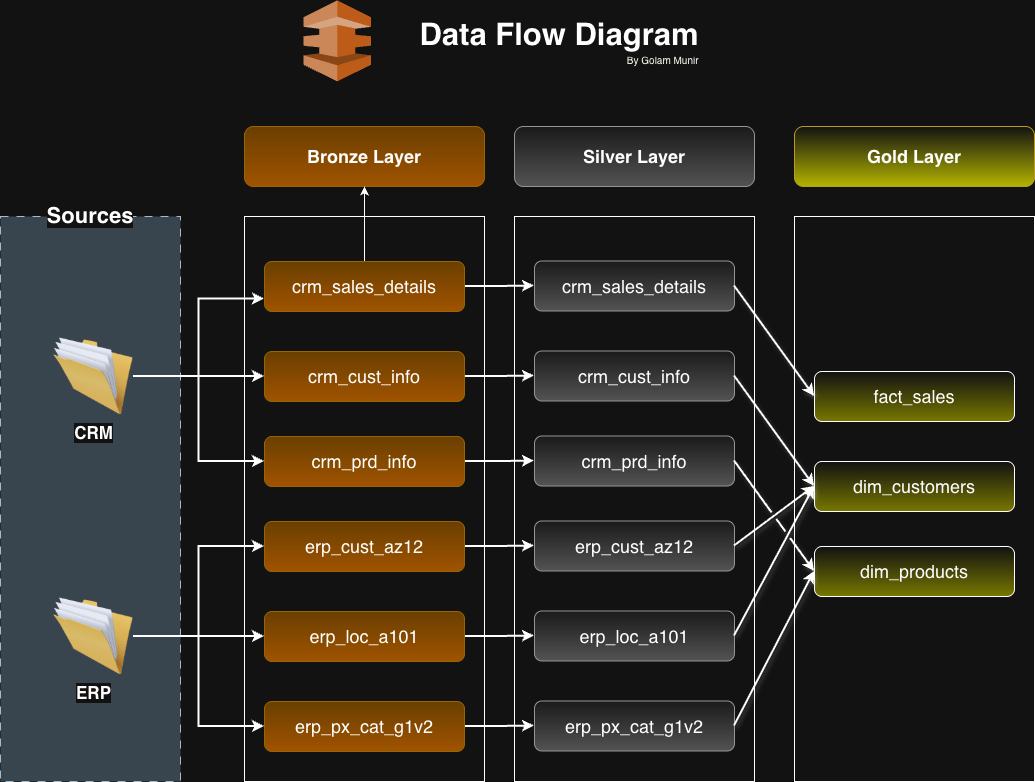

The diagram above was exported from draw.io. Its source (the exported page's mxGraphModel, read from the mxfile embedded in the PNG):
<mxGraphModel dx="2175" dy="801" grid="1" gridSize="10" guides="1" tooltips="1" connect="1" arrows="1" fold="1" page="1" pageScale="1" pageWidth="1100" pageHeight="850" math="0" shadow="0">
  <root>
    <mxCell id="0" />
    <mxCell id="1" parent="0" />
    <mxCell id="c-7IBnVXfk_EI-VRNMf4-13" parent="1" style="rounded=0;whiteSpace=wrap;html=1;fontSize=18;" value="" vertex="1">
      <mxGeometry height="565" width="240" x="271" y="225" as="geometry" />
    </mxCell>
    <mxCell id="c-7IBnVXfk_EI-VRNMf4-1" parent="1" style="rounded=0;whiteSpace=wrap;html=1;dashed=1;fillColor=#bac8d3;dashPattern=8 8;strokeColor=#23445d;" value="" vertex="1">
      <mxGeometry height="565" width="180" x="27" y="225" as="geometry" />
    </mxCell>
    <mxCell id="c-7IBnVXfk_EI-VRNMf4-40" edge="1" parent="1" source="c-7IBnVXfk_EI-VRNMf4-3" style="edgeStyle=orthogonalEdgeStyle;rounded=0;orthogonalLoop=1;jettySize=auto;html=1;strokeWidth=2;" target="c-7IBnVXfk_EI-VRNMf4-22">
      <mxGeometry relative="1" as="geometry" />
    </mxCell>
    <mxCell id="c-7IBnVXfk_EI-VRNMf4-41" edge="1" parent="1" source="c-7IBnVXfk_EI-VRNMf4-3" style="edgeStyle=orthogonalEdgeStyle;rounded=0;orthogonalLoop=1;jettySize=auto;html=1;entryX=0;entryY=0.75;entryDx=0;entryDy=0;strokeWidth=2;" target="c-7IBnVXfk_EI-VRNMf4-12">
      <mxGeometry relative="1" as="geometry" />
    </mxCell>
    <mxCell id="c-7IBnVXfk_EI-VRNMf4-42" edge="1" parent="1" source="c-7IBnVXfk_EI-VRNMf4-3" style="edgeStyle=orthogonalEdgeStyle;rounded=0;orthogonalLoop=1;jettySize=auto;html=1;entryX=0;entryY=0.5;entryDx=0;entryDy=0;strokeWidth=2;" target="c-7IBnVXfk_EI-VRNMf4-23">
      <mxGeometry relative="1" as="geometry" />
    </mxCell>
    <mxCell id="c-7IBnVXfk_EI-VRNMf4-3" parent="1" style="image;html=1;image=img/lib/clip_art/general/Full_Folder_128x128.png" value="&lt;b style=&quot;font-family: Helvetica, Bangla307, sans-serif;&quot;&gt;&lt;font style=&quot;font-size: 17px;&quot;&gt;CRM&lt;/font&gt;&lt;/b&gt;" vertex="1">
      <mxGeometry height="80" width="80" x="80" y="345" as="geometry" />
    </mxCell>
    <mxCell id="c-7IBnVXfk_EI-VRNMf4-4" parent="1" style="text;html=1;whiteSpace=wrap;strokeColor=none;fillColor=none;align=center;verticalAlign=middle;rounded=0;" value="&lt;b style=&quot;font-family: Helvetica, Bangla307, sans-serif;&quot;&gt;&lt;font style=&quot;font-size: 31px;&quot;&gt;Data Flow Diagram&lt;/font&gt;&lt;/b&gt;&lt;div style=&quot;text-align: right; font-family: Helvetica, Bangla889, sans-serif;&quot;&gt;&lt;span style=&quot;font-family: Helvetica, Bangla813, sans-serif; font-size: 10px;&quot;&gt;&lt;font style=&quot;color: light-dark(rgb(212, 225, 245), rgb(250, 255, 243));&quot;&gt;By Golam Munir&lt;/font&gt;&lt;/span&gt;&lt;/div&gt;" vertex="1">
      <mxGeometry height="70" width="470" x="351" y="14.5" as="geometry" />
    </mxCell>
    <mxCell id="c-7IBnVXfk_EI-VRNMf4-5" parent="1" style="text;html=1;whiteSpace=wrap;strokeColor=none;fillColor=none;align=center;verticalAlign=middle;rounded=0;" value="&lt;font style=&quot;font-size: 22px; font-family: Helvetica, Bangla307, sans-serif; background-color: light-dark(#ffffff, var(--ge-dark-color, #121212));&quot;&gt;&lt;b&gt;Sources&lt;/b&gt;&lt;/font&gt;" vertex="1">
      <mxGeometry height="30" width="60" x="87" y="210" as="geometry" />
    </mxCell>
    <mxCell id="c-7IBnVXfk_EI-VRNMf4-43" edge="1" parent="1" source="c-7IBnVXfk_EI-VRNMf4-6" style="edgeStyle=orthogonalEdgeStyle;rounded=0;orthogonalLoop=1;jettySize=auto;html=1;entryX=0;entryY=0.5;entryDx=0;entryDy=0;strokeWidth=2;" target="c-7IBnVXfk_EI-VRNMf4-25">
      <mxGeometry relative="1" as="geometry" />
    </mxCell>
    <mxCell id="c-7IBnVXfk_EI-VRNMf4-44" edge="1" parent="1" source="c-7IBnVXfk_EI-VRNMf4-6" style="edgeStyle=orthogonalEdgeStyle;rounded=0;orthogonalLoop=1;jettySize=auto;html=1;entryX=0;entryY=0.5;entryDx=0;entryDy=0;strokeWidth=2;" target="c-7IBnVXfk_EI-VRNMf4-24">
      <mxGeometry relative="1" as="geometry" />
    </mxCell>
    <mxCell id="c-7IBnVXfk_EI-VRNMf4-45" edge="1" parent="1" source="c-7IBnVXfk_EI-VRNMf4-6" style="edgeStyle=orthogonalEdgeStyle;rounded=0;orthogonalLoop=1;jettySize=auto;html=1;entryX=0;entryY=0.5;entryDx=0;entryDy=0;strokeWidth=2;" target="c-7IBnVXfk_EI-VRNMf4-26">
      <mxGeometry relative="1" as="geometry" />
    </mxCell>
    <mxCell id="c-7IBnVXfk_EI-VRNMf4-6" parent="1" style="image;html=1;image=img/lib/clip_art/general/Full_Folder_128x128.png" value="&lt;font style=&quot;font-size: 17px; font-family: Helvetica, Bangla307, sans-serif;&quot;&gt;&lt;b&gt;ERP&lt;/b&gt;&lt;/font&gt;" vertex="1">
      <mxGeometry height="80" width="80" x="80" y="605" as="geometry" />
    </mxCell>
    <mxCell id="c-7IBnVXfk_EI-VRNMf4-11" parent="1" style="rounded=1;whiteSpace=wrap;html=1;fillColor=#ffcd28;strokeColor=#d79b00;gradientColor=#ffa500;" value="&lt;font style=&quot;font-size: 18px;&quot;&gt;&lt;b style=&quot;&quot;&gt;Bronze Layer&lt;/b&gt;&lt;/font&gt;" vertex="1">
      <mxGeometry height="60" width="240" x="271" y="135" as="geometry" />
    </mxCell>
    <mxCell id="c-7IBnVXfk_EI-VRNMf4-46" edge="1" parent="1" source="c-7IBnVXfk_EI-VRNMf4-12" style="edgeStyle=orthogonalEdgeStyle;rounded=0;orthogonalLoop=1;jettySize=auto;html=1;" target="c-7IBnVXfk_EI-VRNMf4-11" value="">
      <mxGeometry relative="1" as="geometry" />
    </mxCell>
    <mxCell id="c-7IBnVXfk_EI-VRNMf4-14" parent="1" style="rounded=0;whiteSpace=wrap;html=1;fontSize=18;" value="" vertex="1">
      <mxGeometry height="565" width="240" x="541" y="225" as="geometry" />
    </mxCell>
    <mxCell id="c-7IBnVXfk_EI-VRNMf4-85" edge="1" parent="1" source="c-7IBnVXfk_EI-VRNMf4-12" style="edgeStyle=orthogonalEdgeStyle;rounded=0;orthogonalLoop=1;jettySize=auto;html=1;strokeWidth=2;" target="c-7IBnVXfk_EI-VRNMf4-28" value="">
      <mxGeometry relative="1" as="geometry" />
    </mxCell>
    <mxCell id="c-7IBnVXfk_EI-VRNMf4-12" parent="1" style="rounded=1;whiteSpace=wrap;html=1;fillColor=#ffcd28;strokeColor=#d79b00;gradientColor=#ffa500;fontSize=18;" value="&lt;font style=&quot;font-family: Helvetica, Bangla307, sans-serif;&quot;&gt;crm_sales_details&lt;/font&gt;" vertex="1">
      <mxGeometry height="50" width="200" x="291" y="270" as="geometry" />
    </mxCell>
    <mxCell id="c-7IBnVXfk_EI-VRNMf4-16" parent="1" style="rounded=0;whiteSpace=wrap;html=1;fontSize=18;" value="" vertex="1">
      <mxGeometry height="565" width="240" x="821" y="225" as="geometry" />
    </mxCell>
    <mxCell id="c-7IBnVXfk_EI-VRNMf4-15" parent="1" style="rounded=1;whiteSpace=wrap;html=1;fillColor=#f5f5f5;strokeColor=#666666;gradientColor=#b3b3b3;" value="&lt;font style=&quot;font-size: 18px; font-family: Helvetica, Bangla307, sans-serif;&quot;&gt;&lt;b style=&quot;&quot;&gt;Silver Layer&lt;/b&gt;&lt;/font&gt;" vertex="1">
      <mxGeometry height="60" width="240" x="541" y="135" as="geometry" />
    </mxCell>
    <mxCell id="c-7IBnVXfk_EI-VRNMf4-17" parent="1" style="rounded=1;whiteSpace=wrap;html=1;strokeColor=light-dark(#000000,#B99A22);gradientColor=light-dark(#000000,#B4B400);" value="&lt;font style=&quot;font-size: 18px; font-family: Helvetica, Bangla307, sans-serif;&quot;&gt;&lt;b style=&quot;&quot;&gt;Gold Layer&lt;/b&gt;&lt;/font&gt;" vertex="1">
      <mxGeometry height="60" width="240" x="821" y="135" as="geometry" />
    </mxCell>
    <mxCell id="c-7IBnVXfk_EI-VRNMf4-86" edge="1" parent="1" source="c-7IBnVXfk_EI-VRNMf4-22" style="edgeStyle=orthogonalEdgeStyle;rounded=0;orthogonalLoop=1;jettySize=auto;html=1;strokeWidth=2;" target="c-7IBnVXfk_EI-VRNMf4-29" value="">
      <mxGeometry relative="1" as="geometry" />
    </mxCell>
    <mxCell id="c-7IBnVXfk_EI-VRNMf4-22" parent="1" style="rounded=1;whiteSpace=wrap;html=1;fillColor=#ffcd28;strokeColor=#d79b00;gradientColor=#ffa500;fontSize=18;" value="&lt;span style=&quot;font-family: Helvetica, Bangla307, sans-serif;&quot;&gt;crm_cust_info&lt;/span&gt;" vertex="1">
      <mxGeometry height="50" width="200" x="291" y="360" as="geometry" />
    </mxCell>
    <mxCell id="c-7IBnVXfk_EI-VRNMf4-87" edge="1" parent="1" source="c-7IBnVXfk_EI-VRNMf4-23" style="edgeStyle=orthogonalEdgeStyle;rounded=0;orthogonalLoop=1;jettySize=auto;html=1;strokeWidth=2;" target="c-7IBnVXfk_EI-VRNMf4-30" value="">
      <mxGeometry relative="1" as="geometry" />
    </mxCell>
    <mxCell id="c-7IBnVXfk_EI-VRNMf4-23" parent="1" style="rounded=1;whiteSpace=wrap;html=1;fillColor=#ffcd28;strokeColor=#d79b00;gradientColor=#ffa500;fontSize=18;" value="&lt;span style=&quot;font-family: Helvetica, Bangla307, sans-serif;&quot;&gt;crm_prd_info&lt;/span&gt;" vertex="1">
      <mxGeometry height="50" width="200" x="291" y="445" as="geometry" />
    </mxCell>
    <mxCell id="c-7IBnVXfk_EI-VRNMf4-88" edge="1" parent="1" source="c-7IBnVXfk_EI-VRNMf4-24" style="edgeStyle=orthogonalEdgeStyle;rounded=0;orthogonalLoop=1;jettySize=auto;html=1;strokeWidth=2;" target="c-7IBnVXfk_EI-VRNMf4-31" value="">
      <mxGeometry relative="1" as="geometry" />
    </mxCell>
    <mxCell id="c-7IBnVXfk_EI-VRNMf4-24" parent="1" style="rounded=1;whiteSpace=wrap;html=1;fillColor=#ffcd28;strokeColor=#d79b00;gradientColor=#ffa500;fontSize=18;" value="&lt;font style=&quot;font-family: Helvetica, Bangla307, sans-serif;&quot;&gt;erp_cust_az12&lt;/font&gt;" vertex="1">
      <mxGeometry height="50" width="200" x="291" y="530" as="geometry" />
    </mxCell>
    <mxCell id="c-7IBnVXfk_EI-VRNMf4-89" edge="1" parent="1" source="c-7IBnVXfk_EI-VRNMf4-25" style="edgeStyle=orthogonalEdgeStyle;rounded=0;orthogonalLoop=1;jettySize=auto;html=1;strokeWidth=2;" target="c-7IBnVXfk_EI-VRNMf4-32" value="">
      <mxGeometry relative="1" as="geometry" />
    </mxCell>
    <mxCell id="c-7IBnVXfk_EI-VRNMf4-25" parent="1" style="rounded=1;whiteSpace=wrap;html=1;fillColor=#ffcd28;strokeColor=#d79b00;gradientColor=#ffa500;fontSize=18;" value="&lt;span style=&quot;font-family: Helvetica, Bangla307, sans-serif;&quot;&gt;erp_loc_a101&lt;/span&gt;" vertex="1">
      <mxGeometry height="50" width="200" x="291" y="620" as="geometry" />
    </mxCell>
    <mxCell id="c-7IBnVXfk_EI-VRNMf4-90" edge="1" parent="1" source="c-7IBnVXfk_EI-VRNMf4-26" style="edgeStyle=orthogonalEdgeStyle;rounded=0;orthogonalLoop=1;jettySize=auto;html=1;strokeWidth=2;" target="c-7IBnVXfk_EI-VRNMf4-33" value="">
      <mxGeometry relative="1" as="geometry" />
    </mxCell>
    <mxCell id="c-7IBnVXfk_EI-VRNMf4-26" parent="1" style="rounded=1;whiteSpace=wrap;html=1;fillColor=#ffcd28;strokeColor=#d79b00;gradientColor=#ffa500;fontSize=18;" value="&lt;span style=&quot;font-family: Helvetica, Bangla307, sans-serif;&quot;&gt;erp_px_cat_g1v2&lt;/span&gt;" vertex="1">
      <mxGeometry height="50" width="200" x="291" y="710" as="geometry" />
    </mxCell>
    <mxCell id="c-7IBnVXfk_EI-VRNMf4-28" parent="1" style="rounded=1;whiteSpace=wrap;html=1;fillColor=#f5f5f5;strokeColor=#666666;gradientColor=#b3b3b3;fontSize=18;" value="&lt;font style=&quot;font-family: Helvetica, Bangla307, sans-serif;&quot;&gt;crm_sales_details&lt;/font&gt;" vertex="1">
      <mxGeometry height="50" width="200" x="561" y="269.5" as="geometry" />
    </mxCell>
    <mxCell id="c-7IBnVXfk_EI-VRNMf4-29" parent="1" style="rounded=1;whiteSpace=wrap;html=1;fillColor=#f5f5f5;strokeColor=#666666;gradientColor=#b3b3b3;fontSize=18;" value="&lt;span style=&quot;font-family: Helvetica, Bangla307, sans-serif;&quot;&gt;crm_cust_info&lt;/span&gt;" vertex="1">
      <mxGeometry height="50" width="200" x="561" y="359.5" as="geometry" />
    </mxCell>
    <mxCell id="c-7IBnVXfk_EI-VRNMf4-30" parent="1" style="rounded=1;whiteSpace=wrap;html=1;fillColor=#f5f5f5;strokeColor=#666666;gradientColor=#b3b3b3;fontSize=18;" value="&lt;span style=&quot;font-family: Helvetica, Bangla307, sans-serif;&quot;&gt;crm_prd_info&lt;/span&gt;" vertex="1">
      <mxGeometry height="50" width="200" x="561" y="444.5" as="geometry" />
    </mxCell>
    <mxCell id="c-7IBnVXfk_EI-VRNMf4-31" parent="1" style="rounded=1;whiteSpace=wrap;html=1;fillColor=#f5f5f5;strokeColor=#666666;gradientColor=#b3b3b3;fontSize=18;" value="&lt;font style=&quot;font-family: Helvetica, Bangla307, sans-serif;&quot;&gt;erp_cust_az12&lt;/font&gt;" vertex="1">
      <mxGeometry height="50" width="200" x="561" y="529.5" as="geometry" />
    </mxCell>
    <mxCell id="c-7IBnVXfk_EI-VRNMf4-32" parent="1" style="rounded=1;whiteSpace=wrap;html=1;fillColor=#f5f5f5;strokeColor=#666666;gradientColor=#b3b3b3;fontSize=18;" value="&lt;span style=&quot;font-family: Helvetica, Bangla307, sans-serif;&quot;&gt;erp_loc_a101&lt;/span&gt;" vertex="1">
      <mxGeometry height="50" width="200" x="561" y="619.5" as="geometry" />
    </mxCell>
    <mxCell id="c-7IBnVXfk_EI-VRNMf4-33" parent="1" style="rounded=1;whiteSpace=wrap;html=1;fillColor=#f5f5f5;strokeColor=#666666;gradientColor=#b3b3b3;fontSize=18;" value="&lt;span style=&quot;font-family: Helvetica, Bangla307, sans-serif;&quot;&gt;erp_px_cat_g1v2&lt;/span&gt;" vertex="1">
      <mxGeometry height="50" width="200" x="561" y="709.5" as="geometry" />
    </mxCell>
    <mxCell id="c-7IBnVXfk_EI-VRNMf4-34" parent="1" style="rounded=1;whiteSpace=wrap;html=1;gradientColor=light-dark(#000000,#777700);gradientDirection=south;fontSize=18;" value="&lt;font style=&quot;font-family: Helvetica, Bangla307, sans-serif;&quot;&gt;fact_sales&lt;/font&gt;" vertex="1">
      <mxGeometry height="50" width="200" x="841" y="380" as="geometry" />
    </mxCell>
    <mxCell id="c-7IBnVXfk_EI-VRNMf4-35" parent="1" style="rounded=1;whiteSpace=wrap;html=1;gradientColor=light-dark(#000000,#777700);gradientDirection=south;fontSize=18;" value="&lt;span style=&quot;font-family: Helvetica, Bangla307, sans-serif;&quot;&gt;dim_customers&lt;/span&gt;" vertex="1">
      <mxGeometry height="50" width="200" x="841" y="470" as="geometry" />
    </mxCell>
    <mxCell id="c-7IBnVXfk_EI-VRNMf4-36" parent="1" style="rounded=1;whiteSpace=wrap;html=1;gradientColor=light-dark(#000000,#777700);gradientDirection=south;fontSize=18;" value="&lt;span style=&quot;font-family: Helvetica, Bangla307, sans-serif;&quot;&gt;dim_products&lt;/span&gt;" vertex="1">
      <mxGeometry height="50" width="200" x="841" y="555" as="geometry" />
    </mxCell>
    <mxCell id="c-7IBnVXfk_EI-VRNMf4-47" parent="1" style="outlineConnect=0;dashed=0;verticalLabelPosition=bottom;verticalAlign=top;align=center;html=1;shape=mxgraph.aws3.direct_connect;fillColor=#F58536;gradientColor=none;" value="" vertex="1">
      <mxGeometry height="81" width="67.5" x="330" y="9" as="geometry" />
    </mxCell>
    <mxCell id="OodwvDp8_d4sfvP9_PeQ-3" edge="1" parent="1" source="c-7IBnVXfk_EI-VRNMf4-28" style="endArrow=classic;html=1;rounded=0;exitX=1;exitY=0.5;exitDx=0;exitDy=0;entryX=0;entryY=0.5;entryDx=0;entryDy=0;jumpStyle=gap;strokeWidth=2;flowAnimation=0;shadow=1;" target="c-7IBnVXfk_EI-VRNMf4-34" value="">
      <mxGeometry height="50" relative="1" width="50" as="geometry">
        <mxPoint x="530" y="430" as="sourcePoint" />
        <mxPoint x="580" y="380" as="targetPoint" />
      </mxGeometry>
    </mxCell>
    <mxCell id="OodwvDp8_d4sfvP9_PeQ-5" edge="1" parent="1" source="c-7IBnVXfk_EI-VRNMf4-29" style="endArrow=classic;html=1;rounded=0;exitX=1;exitY=0.5;exitDx=0;exitDy=0;entryX=0;entryY=0.5;entryDx=0;entryDy=0;jumpStyle=gap;strokeWidth=2;flowAnimation=0;shadow=1;" target="c-7IBnVXfk_EI-VRNMf4-35" value="">
      <mxGeometry height="50" relative="1" width="50" as="geometry">
        <mxPoint x="530" y="430" as="sourcePoint" />
        <mxPoint x="580" y="380" as="targetPoint" />
      </mxGeometry>
    </mxCell>
    <mxCell id="OodwvDp8_d4sfvP9_PeQ-6" edge="1" parent="1" source="c-7IBnVXfk_EI-VRNMf4-31" style="endArrow=classic;html=1;rounded=0;exitX=1;exitY=0.5;exitDx=0;exitDy=0;entryX=0;entryY=0.5;entryDx=0;entryDy=0;jumpStyle=gap;strokeWidth=2;flowAnimation=0;shadow=1;" target="c-7IBnVXfk_EI-VRNMf4-35" value="">
      <mxGeometry height="50" relative="1" width="50" as="geometry">
        <mxPoint x="530" y="430" as="sourcePoint" />
        <mxPoint x="580" y="380" as="targetPoint" />
      </mxGeometry>
    </mxCell>
    <mxCell id="OodwvDp8_d4sfvP9_PeQ-7" edge="1" parent="1" source="c-7IBnVXfk_EI-VRNMf4-32" style="endArrow=classic;html=1;rounded=0;exitX=1;exitY=0.5;exitDx=0;exitDy=0;entryX=0;entryY=0.5;entryDx=0;entryDy=0;jumpStyle=gap;strokeWidth=2;flowAnimation=0;shadow=1;" target="c-7IBnVXfk_EI-VRNMf4-35" value="">
      <mxGeometry height="50" relative="1" width="50" as="geometry">
        <mxPoint x="530" y="430" as="sourcePoint" />
        <mxPoint x="580" y="380" as="targetPoint" />
      </mxGeometry>
    </mxCell>
    <mxCell id="OodwvDp8_d4sfvP9_PeQ-8" edge="1" parent="1" source="c-7IBnVXfk_EI-VRNMf4-33" style="endArrow=classic;html=1;rounded=0;exitX=1;exitY=0.5;exitDx=0;exitDy=0;entryX=0;entryY=0.5;entryDx=0;entryDy=0;jumpStyle=gap;strokeWidth=2;flowAnimation=0;shadow=1;" target="c-7IBnVXfk_EI-VRNMf4-36" value="">
      <mxGeometry height="50" relative="1" width="50" as="geometry">
        <mxPoint x="770" y="750" as="sourcePoint" />
        <mxPoint x="850" y="600" as="targetPoint" />
      </mxGeometry>
    </mxCell>
    <mxCell id="OodwvDp8_d4sfvP9_PeQ-9" edge="1" parent="1" source="c-7IBnVXfk_EI-VRNMf4-30" style="endArrow=classic;html=1;rounded=0;exitX=1;exitY=0.5;exitDx=0;exitDy=0;entryX=0;entryY=0.5;entryDx=0;entryDy=0;jumpStyle=gap;strokeWidth=2;flowAnimation=0;shadow=1;" target="c-7IBnVXfk_EI-VRNMf4-36" value="">
      <mxGeometry height="50" relative="1" width="50" as="geometry">
        <mxPoint x="781" y="470.5" as="sourcePoint" />
        <mxPoint x="861" y="580.5" as="targetPoint" />
      </mxGeometry>
    </mxCell>
  </root>
</mxGraphModel>